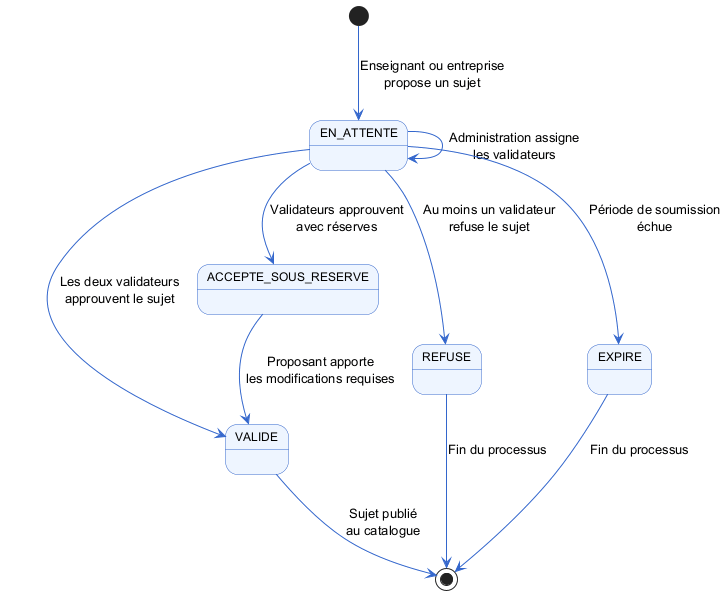

The diagram above was rendered by PlantUML. Its source (embedded in the PNG):
@startuml
skinparam state {
  BackgroundColor #EEF5FF
  BorderColor #3366CC
  ArrowColor #3366CC
  FontSize 12
}

[*] --> EN_ATTENTE : Enseignant ou entreprise\npropose un sujet

EN_ATTENTE --> EN_ATTENTE : Administration assigne\nles validateurs

EN_ATTENTE --> VALIDE : Les deux validateurs\napprouvent le sujet
EN_ATTENTE --> ACCEPTE_SOUS_RESERVE : Validateurs approuvent\navec réserves
EN_ATTENTE --> REFUSE : Au moins un validateur\nrefuse le sujet
EN_ATTENTE --> EXPIRE : Période de soumission\néchue

ACCEPTE_SOUS_RESERVE --> VALIDE : Proposant apporte\nles modifications requises

VALIDE --> [*] : Sujet publié\nau catalogue
REFUSE --> [*] : Fin du processus
EXPIRE --> [*] : Fin du processus
@enduml